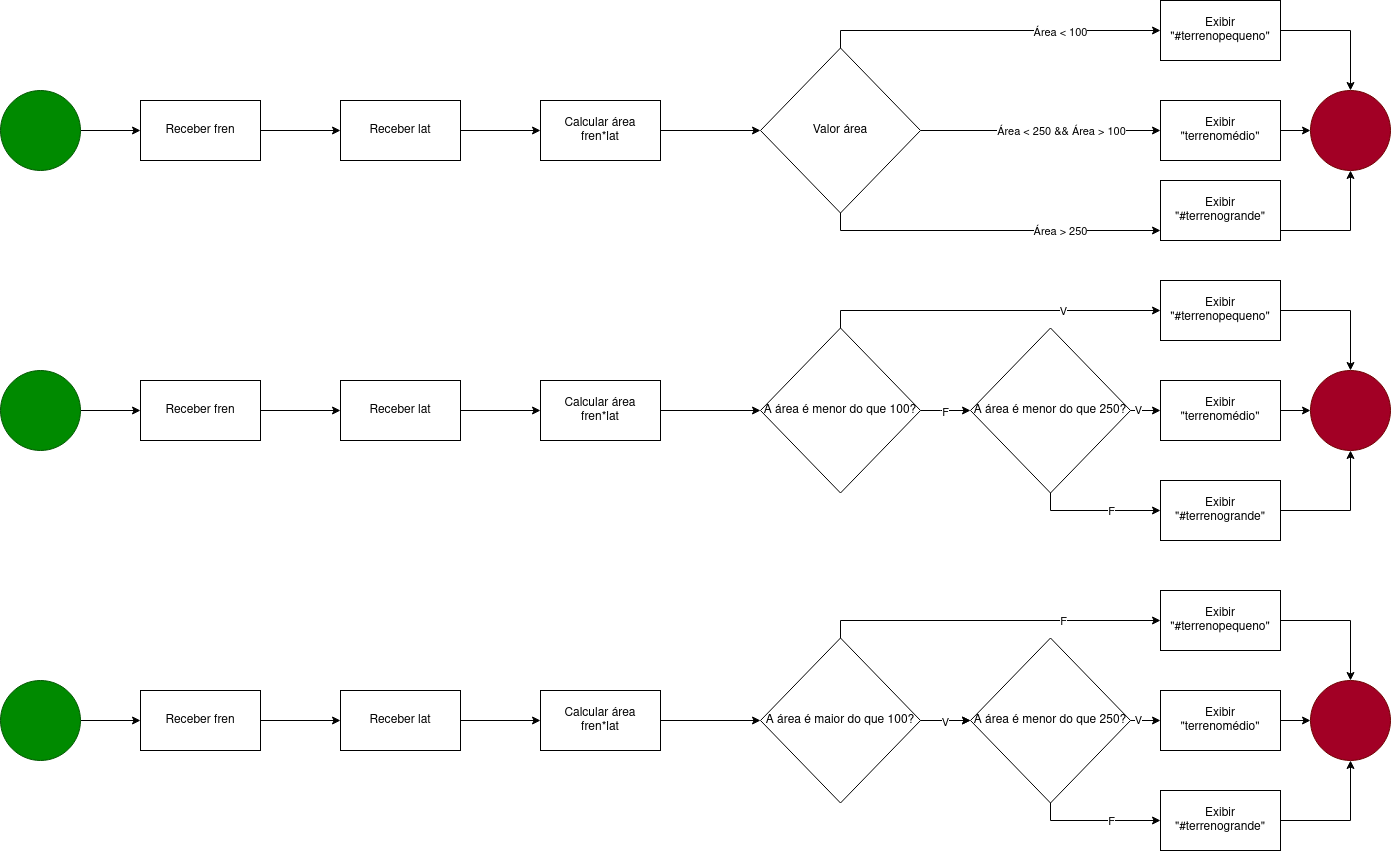

The diagram above was exported from draw.io. Its source (the exported page's mxGraphModel, read from the mxfile embedded in the PNG):
<mxGraphModel dx="1104" dy="634" grid="1" gridSize="10" guides="1" tooltips="1" connect="1" arrows="1" fold="1" page="1" pageScale="1" pageWidth="850" pageHeight="1100" math="0" shadow="0">
  <root>
    <mxCell id="0" />
    <mxCell id="1" parent="0" />
    <mxCell id="183xEcBcM91mi4ROhzc9-1" value="" style="edgeStyle=orthogonalEdgeStyle;rounded=0;orthogonalLoop=1;jettySize=auto;html=1;" edge="1" parent="1" source="183xEcBcM91mi4ROhzc9-2" target="183xEcBcM91mi4ROhzc9-5">
      <mxGeometry relative="1" as="geometry" />
    </mxCell>
    <mxCell id="183xEcBcM91mi4ROhzc9-2" value="" style="ellipse;whiteSpace=wrap;html=1;aspect=fixed;fillColor=#008a00;strokeColor=#005700;fontColor=#ffffff;" vertex="1" parent="1">
      <mxGeometry x="40" y="120" width="80" height="80" as="geometry" />
    </mxCell>
    <mxCell id="183xEcBcM91mi4ROhzc9-3" value="" style="ellipse;whiteSpace=wrap;html=1;aspect=fixed;fillColor=#a20025;strokeColor=#6F0000;fontColor=#ffffff;" vertex="1" parent="1">
      <mxGeometry x="1350" y="120" width="80" height="80" as="geometry" />
    </mxCell>
    <mxCell id="183xEcBcM91mi4ROhzc9-4" value="" style="edgeStyle=orthogonalEdgeStyle;rounded=0;orthogonalLoop=1;jettySize=auto;html=1;" edge="1" parent="1" source="183xEcBcM91mi4ROhzc9-5" target="183xEcBcM91mi4ROhzc9-7">
      <mxGeometry relative="1" as="geometry" />
    </mxCell>
    <mxCell id="183xEcBcM91mi4ROhzc9-5" value="Receber fren" style="whiteSpace=wrap;html=1;" vertex="1" parent="1">
      <mxGeometry x="180" y="130" width="120" height="60" as="geometry" />
    </mxCell>
    <mxCell id="183xEcBcM91mi4ROhzc9-6" value="" style="edgeStyle=orthogonalEdgeStyle;rounded=0;orthogonalLoop=1;jettySize=auto;html=1;" edge="1" parent="1" source="183xEcBcM91mi4ROhzc9-7" target="183xEcBcM91mi4ROhzc9-9">
      <mxGeometry relative="1" as="geometry" />
    </mxCell>
    <mxCell id="183xEcBcM91mi4ROhzc9-7" value="Receber lat" style="whiteSpace=wrap;html=1;" vertex="1" parent="1">
      <mxGeometry x="380" y="130" width="120" height="60" as="geometry" />
    </mxCell>
    <mxCell id="183xEcBcM91mi4ROhzc9-8" value="" style="edgeStyle=orthogonalEdgeStyle;rounded=0;orthogonalLoop=1;jettySize=auto;html=1;" edge="1" parent="1" source="183xEcBcM91mi4ROhzc9-9" target="183xEcBcM91mi4ROhzc9-14">
      <mxGeometry relative="1" as="geometry" />
    </mxCell>
    <mxCell id="183xEcBcM91mi4ROhzc9-9" value="&lt;div&gt;Calcular área&lt;/div&gt;&lt;div&gt;fren*lat&lt;br&gt;&lt;/div&gt;" style="whiteSpace=wrap;html=1;" vertex="1" parent="1">
      <mxGeometry x="580" y="130" width="120" height="60" as="geometry" />
    </mxCell>
    <mxCell id="183xEcBcM91mi4ROhzc9-10" value="" style="edgeStyle=orthogonalEdgeStyle;rounded=0;orthogonalLoop=1;jettySize=auto;html=1;exitX=0.5;exitY=0;exitDx=0;exitDy=0;" edge="1" parent="1" source="183xEcBcM91mi4ROhzc9-14" target="183xEcBcM91mi4ROhzc9-16">
      <mxGeometry relative="1" as="geometry">
        <mxPoint x="900" y="50" as="sourcePoint" />
        <Array as="points">
          <mxPoint x="880" y="60" />
        </Array>
      </mxGeometry>
    </mxCell>
    <mxCell id="183xEcBcM91mi4ROhzc9-22" value="Área &amp;lt; 100" style="edgeLabel;html=1;align=center;verticalAlign=middle;resizable=0;points=[];" vertex="1" connectable="0" parent="183xEcBcM91mi4ROhzc9-10">
      <mxGeometry x="0.403" y="-1" relative="1" as="geometry">
        <mxPoint as="offset" />
      </mxGeometry>
    </mxCell>
    <mxCell id="183xEcBcM91mi4ROhzc9-12" value="" style="edgeStyle=orthogonalEdgeStyle;rounded=0;orthogonalLoop=1;jettySize=auto;html=1;exitX=0.5;exitY=1;exitDx=0;exitDy=0;" edge="1" parent="1" source="183xEcBcM91mi4ROhzc9-14" target="183xEcBcM91mi4ROhzc9-18">
      <mxGeometry relative="1" as="geometry">
        <Array as="points">
          <mxPoint x="880" y="260" />
        </Array>
      </mxGeometry>
    </mxCell>
    <mxCell id="183xEcBcM91mi4ROhzc9-24" value="Área &amp;gt; 250" style="edgeLabel;html=1;align=center;verticalAlign=middle;resizable=0;points=[];" vertex="1" connectable="0" parent="183xEcBcM91mi4ROhzc9-12">
      <mxGeometry x="0.4015" relative="1" as="geometry">
        <mxPoint as="offset" />
      </mxGeometry>
    </mxCell>
    <mxCell id="183xEcBcM91mi4ROhzc9-20" value="" style="edgeStyle=orthogonalEdgeStyle;rounded=0;orthogonalLoop=1;jettySize=auto;html=1;" edge="1" parent="1" source="183xEcBcM91mi4ROhzc9-14" target="183xEcBcM91mi4ROhzc9-19">
      <mxGeometry relative="1" as="geometry" />
    </mxCell>
    <mxCell id="183xEcBcM91mi4ROhzc9-23" value="Área &amp;lt; 250 &amp;amp;&amp;amp; Área &amp;gt; 100" style="edgeLabel;html=1;align=center;verticalAlign=middle;resizable=0;points=[];" vertex="1" connectable="0" parent="183xEcBcM91mi4ROhzc9-20">
      <mxGeometry x="-0.425" y="-1" relative="1" as="geometry">
        <mxPoint x="71" y="-1" as="offset" />
      </mxGeometry>
    </mxCell>
    <mxCell id="183xEcBcM91mi4ROhzc9-14" value="Valor área" style="rhombus;whiteSpace=wrap;html=1;" vertex="1" parent="1">
      <mxGeometry x="800" y="77.5" width="160" height="165" as="geometry" />
    </mxCell>
    <mxCell id="183xEcBcM91mi4ROhzc9-15" style="edgeStyle=orthogonalEdgeStyle;rounded=0;orthogonalLoop=1;jettySize=auto;html=1;exitX=1;exitY=0.5;exitDx=0;exitDy=0;entryX=0.5;entryY=0;entryDx=0;entryDy=0;" edge="1" parent="1" source="183xEcBcM91mi4ROhzc9-16" target="183xEcBcM91mi4ROhzc9-3">
      <mxGeometry relative="1" as="geometry" />
    </mxCell>
    <mxCell id="183xEcBcM91mi4ROhzc9-16" value="Exibir &quot;#terrenopequeno&quot;" style="whiteSpace=wrap;html=1;" vertex="1" parent="1">
      <mxGeometry x="1200" y="30" width="120" height="60" as="geometry" />
    </mxCell>
    <mxCell id="183xEcBcM91mi4ROhzc9-17" style="edgeStyle=orthogonalEdgeStyle;rounded=0;orthogonalLoop=1;jettySize=auto;html=1;exitX=1;exitY=0.5;exitDx=0;exitDy=0;entryX=0.5;entryY=1;entryDx=0;entryDy=0;" edge="1" parent="1" source="183xEcBcM91mi4ROhzc9-18" target="183xEcBcM91mi4ROhzc9-3">
      <mxGeometry relative="1" as="geometry">
        <mxPoint x="1260" y="200" as="targetPoint" />
        <Array as="points">
          <mxPoint x="1220" y="260" />
          <mxPoint x="1390" y="260" />
        </Array>
      </mxGeometry>
    </mxCell>
    <mxCell id="183xEcBcM91mi4ROhzc9-18" value="&lt;div&gt;Exibir&lt;/div&gt;&lt;div&gt;&quot;#terrenogrande&quot;&lt;br&gt;&lt;/div&gt;" style="whiteSpace=wrap;html=1;" vertex="1" parent="1">
      <mxGeometry x="1200" y="210" width="120" height="60" as="geometry" />
    </mxCell>
    <mxCell id="183xEcBcM91mi4ROhzc9-21" value="" style="edgeStyle=orthogonalEdgeStyle;rounded=0;orthogonalLoop=1;jettySize=auto;html=1;" edge="1" parent="1" source="183xEcBcM91mi4ROhzc9-19" target="183xEcBcM91mi4ROhzc9-3">
      <mxGeometry relative="1" as="geometry" />
    </mxCell>
    <mxCell id="183xEcBcM91mi4ROhzc9-19" value="&lt;div&gt;Exibir&lt;/div&gt;&lt;div&gt;&quot;terrenomédio&quot;&lt;br&gt;&lt;/div&gt;" style="whiteSpace=wrap;html=1;" vertex="1" parent="1">
      <mxGeometry x="1200" y="130" width="120" height="60" as="geometry" />
    </mxCell>
    <mxCell id="183xEcBcM91mi4ROhzc9-25" value="" style="edgeStyle=orthogonalEdgeStyle;rounded=0;orthogonalLoop=1;jettySize=auto;html=1;" edge="1" parent="1" source="183xEcBcM91mi4ROhzc9-26" target="183xEcBcM91mi4ROhzc9-29">
      <mxGeometry relative="1" as="geometry" />
    </mxCell>
    <mxCell id="183xEcBcM91mi4ROhzc9-26" value="" style="ellipse;whiteSpace=wrap;html=1;aspect=fixed;fillColor=#008a00;strokeColor=#005700;fontColor=#ffffff;" vertex="1" parent="1">
      <mxGeometry x="40" y="400" width="80" height="80" as="geometry" />
    </mxCell>
    <mxCell id="183xEcBcM91mi4ROhzc9-27" value="" style="ellipse;whiteSpace=wrap;html=1;aspect=fixed;fillColor=#a20025;strokeColor=#6F0000;fontColor=#ffffff;" vertex="1" parent="1">
      <mxGeometry x="1350" y="400" width="80" height="80" as="geometry" />
    </mxCell>
    <mxCell id="183xEcBcM91mi4ROhzc9-28" value="" style="edgeStyle=orthogonalEdgeStyle;rounded=0;orthogonalLoop=1;jettySize=auto;html=1;" edge="1" parent="1" source="183xEcBcM91mi4ROhzc9-29" target="183xEcBcM91mi4ROhzc9-31">
      <mxGeometry relative="1" as="geometry" />
    </mxCell>
    <mxCell id="183xEcBcM91mi4ROhzc9-29" value="Receber fren" style="whiteSpace=wrap;html=1;" vertex="1" parent="1">
      <mxGeometry x="180" y="410" width="120" height="60" as="geometry" />
    </mxCell>
    <mxCell id="183xEcBcM91mi4ROhzc9-30" value="" style="edgeStyle=orthogonalEdgeStyle;rounded=0;orthogonalLoop=1;jettySize=auto;html=1;" edge="1" parent="1" source="183xEcBcM91mi4ROhzc9-31" target="183xEcBcM91mi4ROhzc9-33">
      <mxGeometry relative="1" as="geometry" />
    </mxCell>
    <mxCell id="183xEcBcM91mi4ROhzc9-31" value="Receber lat" style="whiteSpace=wrap;html=1;" vertex="1" parent="1">
      <mxGeometry x="380" y="410" width="120" height="60" as="geometry" />
    </mxCell>
    <mxCell id="183xEcBcM91mi4ROhzc9-32" value="" style="edgeStyle=orthogonalEdgeStyle;rounded=0;orthogonalLoop=1;jettySize=auto;html=1;" edge="1" parent="1" source="183xEcBcM91mi4ROhzc9-33" target="183xEcBcM91mi4ROhzc9-40">
      <mxGeometry relative="1" as="geometry" />
    </mxCell>
    <mxCell id="183xEcBcM91mi4ROhzc9-33" value="&lt;div&gt;Calcular área&lt;/div&gt;&lt;div&gt;fren*lat&lt;br&gt;&lt;/div&gt;" style="whiteSpace=wrap;html=1;" vertex="1" parent="1">
      <mxGeometry x="580" y="410" width="120" height="60" as="geometry" />
    </mxCell>
    <mxCell id="183xEcBcM91mi4ROhzc9-34" value="" style="edgeStyle=orthogonalEdgeStyle;rounded=0;orthogonalLoop=1;jettySize=auto;html=1;exitX=0.5;exitY=0;exitDx=0;exitDy=0;" edge="1" parent="1" source="183xEcBcM91mi4ROhzc9-40" target="183xEcBcM91mi4ROhzc9-42">
      <mxGeometry relative="1" as="geometry">
        <mxPoint x="900" y="330" as="sourcePoint" />
        <Array as="points">
          <mxPoint x="880" y="340" />
        </Array>
      </mxGeometry>
    </mxCell>
    <mxCell id="183xEcBcM91mi4ROhzc9-47" value="V" style="edgeLabel;html=1;align=center;verticalAlign=middle;resizable=0;points=[];" vertex="1" connectable="0" parent="183xEcBcM91mi4ROhzc9-34">
      <mxGeometry x="0.4193" y="-3" relative="1" as="geometry">
        <mxPoint y="-3" as="offset" />
      </mxGeometry>
    </mxCell>
    <mxCell id="183xEcBcM91mi4ROhzc9-51" value="" style="edgeStyle=orthogonalEdgeStyle;rounded=0;orthogonalLoop=1;jettySize=auto;html=1;" edge="1" parent="1" source="183xEcBcM91mi4ROhzc9-40" target="183xEcBcM91mi4ROhzc9-50">
      <mxGeometry relative="1" as="geometry">
        <Array as="points">
          <mxPoint x="980" y="440" />
          <mxPoint x="980" y="440" />
        </Array>
      </mxGeometry>
    </mxCell>
    <mxCell id="183xEcBcM91mi4ROhzc9-40" value="A área é menor do que 100?" style="rhombus;whiteSpace=wrap;html=1;" vertex="1" parent="1">
      <mxGeometry x="800" y="357.5" width="160" height="165" as="geometry" />
    </mxCell>
    <mxCell id="183xEcBcM91mi4ROhzc9-41" style="edgeStyle=orthogonalEdgeStyle;rounded=0;orthogonalLoop=1;jettySize=auto;html=1;exitX=1;exitY=0.5;exitDx=0;exitDy=0;entryX=0.5;entryY=0;entryDx=0;entryDy=0;" edge="1" parent="1" source="183xEcBcM91mi4ROhzc9-42" target="183xEcBcM91mi4ROhzc9-27">
      <mxGeometry relative="1" as="geometry" />
    </mxCell>
    <mxCell id="183xEcBcM91mi4ROhzc9-42" value="Exibir &quot;#terrenopequeno&quot;" style="whiteSpace=wrap;html=1;" vertex="1" parent="1">
      <mxGeometry x="1200" y="310" width="120" height="60" as="geometry" />
    </mxCell>
    <mxCell id="innSTa_lbqHkv0Zx5sPe-4" style="edgeStyle=orthogonalEdgeStyle;rounded=0;orthogonalLoop=1;jettySize=auto;html=1;entryX=0.5;entryY=1;entryDx=0;entryDy=0;" edge="1" parent="1" source="183xEcBcM91mi4ROhzc9-44" target="183xEcBcM91mi4ROhzc9-27">
      <mxGeometry relative="1" as="geometry" />
    </mxCell>
    <mxCell id="183xEcBcM91mi4ROhzc9-44" value="&lt;div&gt;Exibir&lt;/div&gt;&lt;div&gt;&quot;#terrenogrande&quot;&lt;br&gt;&lt;/div&gt;" style="whiteSpace=wrap;html=1;" vertex="1" parent="1">
      <mxGeometry x="1200" y="510" width="120" height="60" as="geometry" />
    </mxCell>
    <mxCell id="183xEcBcM91mi4ROhzc9-45" value="" style="edgeStyle=orthogonalEdgeStyle;rounded=0;orthogonalLoop=1;jettySize=auto;html=1;" edge="1" parent="1" source="183xEcBcM91mi4ROhzc9-46" target="183xEcBcM91mi4ROhzc9-27">
      <mxGeometry relative="1" as="geometry" />
    </mxCell>
    <mxCell id="183xEcBcM91mi4ROhzc9-46" value="&lt;div&gt;Exibir&lt;/div&gt;&lt;div&gt;&quot;terrenomédio&quot;&lt;br&gt;&lt;/div&gt;" style="whiteSpace=wrap;html=1;" vertex="1" parent="1">
      <mxGeometry x="1200" y="410" width="120" height="60" as="geometry" />
    </mxCell>
    <mxCell id="183xEcBcM91mi4ROhzc9-52" value="" style="edgeStyle=orthogonalEdgeStyle;rounded=0;orthogonalLoop=1;jettySize=auto;html=1;" edge="1" parent="1" source="183xEcBcM91mi4ROhzc9-50" target="183xEcBcM91mi4ROhzc9-46">
      <mxGeometry relative="1" as="geometry">
        <Array as="points">
          <mxPoint x="1140" y="440" />
        </Array>
      </mxGeometry>
    </mxCell>
    <mxCell id="innSTa_lbqHkv0Zx5sPe-3" value="" style="edgeStyle=orthogonalEdgeStyle;rounded=0;orthogonalLoop=1;jettySize=auto;html=1;" edge="1" parent="1" source="183xEcBcM91mi4ROhzc9-50" target="183xEcBcM91mi4ROhzc9-44">
      <mxGeometry relative="1" as="geometry">
        <Array as="points">
          <mxPoint x="1090" y="540" />
        </Array>
      </mxGeometry>
    </mxCell>
    <mxCell id="innSTa_lbqHkv0Zx5sPe-5" value="F" style="edgeLabel;html=1;align=center;verticalAlign=middle;resizable=0;points=[];" vertex="1" connectable="0" parent="innSTa_lbqHkv0Zx5sPe-3">
      <mxGeometry x="0.3098" y="-5" relative="1" as="geometry">
        <mxPoint x="-5" y="-5" as="offset" />
      </mxGeometry>
    </mxCell>
    <mxCell id="183xEcBcM91mi4ROhzc9-50" value="A área é menor do que 250?" style="rhombus;whiteSpace=wrap;html=1;" vertex="1" parent="1">
      <mxGeometry x="1010" y="357.5" width="160" height="165" as="geometry" />
    </mxCell>
    <mxCell id="innSTa_lbqHkv0Zx5sPe-1" value="F" style="edgeLabel;html=1;align=center;verticalAlign=middle;resizable=0;points=[];" vertex="1" connectable="0" parent="1">
      <mxGeometry x="950" y="290" as="geometry">
        <mxPoint x="34" y="151" as="offset" />
      </mxGeometry>
    </mxCell>
    <mxCell id="innSTa_lbqHkv0Zx5sPe-2" value="V" style="edgeLabel;html=1;align=center;verticalAlign=middle;resizable=0;points=[];" vertex="1" connectable="0" parent="1">
      <mxGeometry x="1112.5" y="340" as="geometry">
        <mxPoint x="65" y="99" as="offset" />
      </mxGeometry>
    </mxCell>
    <mxCell id="innSTa_lbqHkv0Zx5sPe-6" value="" style="edgeStyle=orthogonalEdgeStyle;rounded=0;orthogonalLoop=1;jettySize=auto;html=1;" edge="1" parent="1" source="innSTa_lbqHkv0Zx5sPe-7" target="innSTa_lbqHkv0Zx5sPe-10">
      <mxGeometry relative="1" as="geometry" />
    </mxCell>
    <mxCell id="innSTa_lbqHkv0Zx5sPe-7" value="" style="ellipse;whiteSpace=wrap;html=1;aspect=fixed;fillColor=#008a00;strokeColor=#005700;fontColor=#ffffff;" vertex="1" parent="1">
      <mxGeometry x="40" y="710" width="80" height="80" as="geometry" />
    </mxCell>
    <mxCell id="innSTa_lbqHkv0Zx5sPe-8" value="" style="ellipse;whiteSpace=wrap;html=1;aspect=fixed;fillColor=#a20025;strokeColor=#6F0000;fontColor=#ffffff;" vertex="1" parent="1">
      <mxGeometry x="1350" y="710" width="80" height="80" as="geometry" />
    </mxCell>
    <mxCell id="innSTa_lbqHkv0Zx5sPe-9" value="" style="edgeStyle=orthogonalEdgeStyle;rounded=0;orthogonalLoop=1;jettySize=auto;html=1;" edge="1" parent="1" source="innSTa_lbqHkv0Zx5sPe-10" target="innSTa_lbqHkv0Zx5sPe-12">
      <mxGeometry relative="1" as="geometry" />
    </mxCell>
    <mxCell id="innSTa_lbqHkv0Zx5sPe-10" value="Receber fren" style="whiteSpace=wrap;html=1;" vertex="1" parent="1">
      <mxGeometry x="180" y="720" width="120" height="60" as="geometry" />
    </mxCell>
    <mxCell id="innSTa_lbqHkv0Zx5sPe-11" value="" style="edgeStyle=orthogonalEdgeStyle;rounded=0;orthogonalLoop=1;jettySize=auto;html=1;" edge="1" parent="1" source="innSTa_lbqHkv0Zx5sPe-12" target="innSTa_lbqHkv0Zx5sPe-14">
      <mxGeometry relative="1" as="geometry" />
    </mxCell>
    <mxCell id="innSTa_lbqHkv0Zx5sPe-12" value="Receber lat" style="whiteSpace=wrap;html=1;" vertex="1" parent="1">
      <mxGeometry x="380" y="720" width="120" height="60" as="geometry" />
    </mxCell>
    <mxCell id="innSTa_lbqHkv0Zx5sPe-13" value="" style="edgeStyle=orthogonalEdgeStyle;rounded=0;orthogonalLoop=1;jettySize=auto;html=1;" edge="1" parent="1" source="innSTa_lbqHkv0Zx5sPe-14" target="innSTa_lbqHkv0Zx5sPe-18">
      <mxGeometry relative="1" as="geometry" />
    </mxCell>
    <mxCell id="innSTa_lbqHkv0Zx5sPe-14" value="&lt;div&gt;Calcular área&lt;/div&gt;&lt;div&gt;fren*lat&lt;br&gt;&lt;/div&gt;" style="whiteSpace=wrap;html=1;" vertex="1" parent="1">
      <mxGeometry x="580" y="720" width="120" height="60" as="geometry" />
    </mxCell>
    <mxCell id="innSTa_lbqHkv0Zx5sPe-15" value="" style="edgeStyle=orthogonalEdgeStyle;rounded=0;orthogonalLoop=1;jettySize=auto;html=1;exitX=0.5;exitY=0;exitDx=0;exitDy=0;" edge="1" parent="1" source="innSTa_lbqHkv0Zx5sPe-18" target="innSTa_lbqHkv0Zx5sPe-20">
      <mxGeometry relative="1" as="geometry">
        <mxPoint x="900" y="640" as="sourcePoint" />
        <Array as="points">
          <mxPoint x="880" y="650" />
        </Array>
      </mxGeometry>
    </mxCell>
    <mxCell id="innSTa_lbqHkv0Zx5sPe-16" value="F" style="edgeLabel;html=1;align=center;verticalAlign=middle;resizable=0;points=[];" vertex="1" connectable="0" parent="innSTa_lbqHkv0Zx5sPe-15">
      <mxGeometry x="0.4193" y="-3" relative="1" as="geometry">
        <mxPoint y="-3" as="offset" />
      </mxGeometry>
    </mxCell>
    <mxCell id="innSTa_lbqHkv0Zx5sPe-17" value="" style="edgeStyle=orthogonalEdgeStyle;rounded=0;orthogonalLoop=1;jettySize=auto;html=1;" edge="1" parent="1" source="innSTa_lbqHkv0Zx5sPe-18" target="innSTa_lbqHkv0Zx5sPe-28">
      <mxGeometry relative="1" as="geometry">
        <Array as="points">
          <mxPoint x="980" y="750" />
          <mxPoint x="980" y="750" />
        </Array>
      </mxGeometry>
    </mxCell>
    <mxCell id="innSTa_lbqHkv0Zx5sPe-32" value="" style="edgeStyle=orthogonalEdgeStyle;rounded=0;orthogonalLoop=1;jettySize=auto;html=1;" edge="1" parent="1" source="innSTa_lbqHkv0Zx5sPe-18" target="innSTa_lbqHkv0Zx5sPe-28">
      <mxGeometry relative="1" as="geometry" />
    </mxCell>
    <mxCell id="innSTa_lbqHkv0Zx5sPe-18" value="A área é maior do que 100?" style="rhombus;whiteSpace=wrap;html=1;" vertex="1" parent="1">
      <mxGeometry x="800" y="667.5" width="160" height="165" as="geometry" />
    </mxCell>
    <mxCell id="innSTa_lbqHkv0Zx5sPe-19" style="edgeStyle=orthogonalEdgeStyle;rounded=0;orthogonalLoop=1;jettySize=auto;html=1;exitX=1;exitY=0.5;exitDx=0;exitDy=0;entryX=0.5;entryY=0;entryDx=0;entryDy=0;" edge="1" parent="1" source="innSTa_lbqHkv0Zx5sPe-20" target="innSTa_lbqHkv0Zx5sPe-8">
      <mxGeometry relative="1" as="geometry" />
    </mxCell>
    <mxCell id="innSTa_lbqHkv0Zx5sPe-20" value="Exibir &quot;#terrenopequeno&quot;" style="whiteSpace=wrap;html=1;" vertex="1" parent="1">
      <mxGeometry x="1200" y="620" width="120" height="60" as="geometry" />
    </mxCell>
    <mxCell id="innSTa_lbqHkv0Zx5sPe-21" style="edgeStyle=orthogonalEdgeStyle;rounded=0;orthogonalLoop=1;jettySize=auto;html=1;entryX=0.5;entryY=1;entryDx=0;entryDy=0;" edge="1" parent="1" source="innSTa_lbqHkv0Zx5sPe-22" target="innSTa_lbqHkv0Zx5sPe-8">
      <mxGeometry relative="1" as="geometry" />
    </mxCell>
    <mxCell id="innSTa_lbqHkv0Zx5sPe-22" value="&lt;div&gt;Exibir&lt;/div&gt;&lt;div&gt;&quot;#terrenogrande&quot;&lt;br&gt;&lt;/div&gt;" style="whiteSpace=wrap;html=1;" vertex="1" parent="1">
      <mxGeometry x="1200" y="820" width="120" height="60" as="geometry" />
    </mxCell>
    <mxCell id="innSTa_lbqHkv0Zx5sPe-23" value="" style="edgeStyle=orthogonalEdgeStyle;rounded=0;orthogonalLoop=1;jettySize=auto;html=1;" edge="1" parent="1" source="innSTa_lbqHkv0Zx5sPe-24" target="innSTa_lbqHkv0Zx5sPe-8">
      <mxGeometry relative="1" as="geometry" />
    </mxCell>
    <mxCell id="innSTa_lbqHkv0Zx5sPe-24" value="&lt;div&gt;Exibir&lt;/div&gt;&lt;div&gt;&quot;terrenomédio&quot;&lt;br&gt;&lt;/div&gt;" style="whiteSpace=wrap;html=1;" vertex="1" parent="1">
      <mxGeometry x="1200" y="720" width="120" height="60" as="geometry" />
    </mxCell>
    <mxCell id="innSTa_lbqHkv0Zx5sPe-25" value="" style="edgeStyle=orthogonalEdgeStyle;rounded=0;orthogonalLoop=1;jettySize=auto;html=1;" edge="1" parent="1" source="innSTa_lbqHkv0Zx5sPe-28" target="innSTa_lbqHkv0Zx5sPe-24">
      <mxGeometry relative="1" as="geometry">
        <Array as="points">
          <mxPoint x="1140" y="750" />
        </Array>
      </mxGeometry>
    </mxCell>
    <mxCell id="innSTa_lbqHkv0Zx5sPe-26" value="" style="edgeStyle=orthogonalEdgeStyle;rounded=0;orthogonalLoop=1;jettySize=auto;html=1;" edge="1" parent="1" source="innSTa_lbqHkv0Zx5sPe-28" target="innSTa_lbqHkv0Zx5sPe-22">
      <mxGeometry relative="1" as="geometry">
        <Array as="points">
          <mxPoint x="1090" y="850" />
        </Array>
      </mxGeometry>
    </mxCell>
    <mxCell id="innSTa_lbqHkv0Zx5sPe-27" value="F" style="edgeLabel;html=1;align=center;verticalAlign=middle;resizable=0;points=[];" vertex="1" connectable="0" parent="innSTa_lbqHkv0Zx5sPe-26">
      <mxGeometry x="0.3098" y="-5" relative="1" as="geometry">
        <mxPoint x="-5" y="-5" as="offset" />
      </mxGeometry>
    </mxCell>
    <mxCell id="innSTa_lbqHkv0Zx5sPe-28" value="A área é menor do que 250?" style="rhombus;whiteSpace=wrap;html=1;" vertex="1" parent="1">
      <mxGeometry x="1010" y="667.5" width="160" height="165" as="geometry" />
    </mxCell>
    <mxCell id="innSTa_lbqHkv0Zx5sPe-29" value="V" style="edgeLabel;html=1;align=center;verticalAlign=middle;resizable=0;points=[];" vertex="1" connectable="0" parent="1">
      <mxGeometry x="950" y="600" as="geometry">
        <mxPoint x="34" y="151" as="offset" />
      </mxGeometry>
    </mxCell>
    <mxCell id="innSTa_lbqHkv0Zx5sPe-30" value="V" style="edgeLabel;html=1;align=center;verticalAlign=middle;resizable=0;points=[];" vertex="1" connectable="0" parent="1">
      <mxGeometry x="1112.5" y="650" as="geometry">
        <mxPoint x="65" y="99" as="offset" />
      </mxGeometry>
    </mxCell>
  </root>
</mxGraphModel>